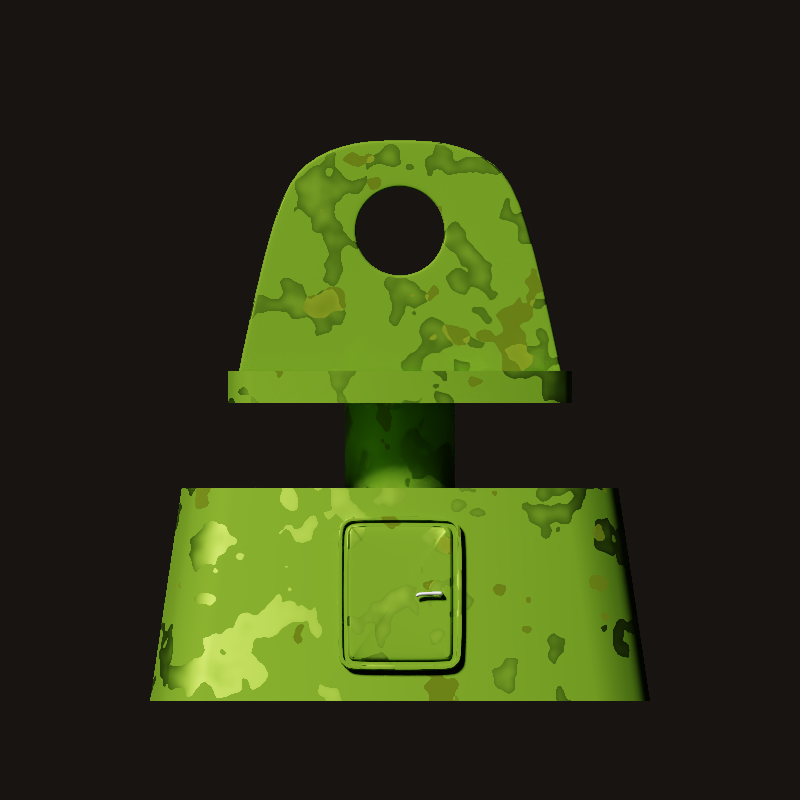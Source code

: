 # Source: amb.blend  (saved by Blender 2.79.0; exported with 4.5.12 LTS)
import bpy
from mathutils import Matrix  # noqa: F401  (used for matrix-valued properties, if any)

bpy.ops.wm.read_factory_settings(use_empty=True)
scene = bpy.context.scene
scene.name = 'Scene'

# ---- collections
col_collection_1 = bpy.data.collections.new('Collection 1'); scene.collection.children.link(col_collection_1)

# ---- materials (node trees are filled in below, after node groups)
mat_material_001 = bpy.data.materials.new('Material.001')
mat_material_001.alpha_threshold = 0.0
mat_material_001.roughness = 0.5
mat_military = bpy.data.materials.new('Military')
mat_military.alpha_threshold = 0.0
mat_military.roughness = 0.5

# ---- material node trees
mat_material_001.use_nodes = True; mat_material_001.node_tree.nodes.clear()
_N = mat_material_001.node_tree.nodes; _L = mat_material_001.node_tree.links
n0 = _N.new('ShaderNodeOutputMaterial'); n0.name = 'Material Output'; n0.location = (300, 300)
n1 = _N.new('ShaderNodeBsdfPrincipled'); n1.name = 'Principled BSDF'; n1.location = (10, 300)
n1.width = 150
n1.subsurface_method = 'BURLEY'
n1.inputs[1].default_value = 1.0
n1.inputs[3].default_value = 1.45
n1.inputs[9].default_value = (1.0, 1.0, 1.0)
n1.inputs[13].default_value = 0.0
_L.new(n1.outputs[0], n0.inputs[0])
n0.is_active_output = True
mat_military.use_nodes = True; mat_military.node_tree.nodes.clear()
_N = mat_military.node_tree.nodes; _L = mat_military.node_tree.links
n0 = _N.new('ShaderNodeMapping'); n0.name = 'Mapping'; n0.location = (-1004, 322)
n1 = _N.new('ShaderNodeTexCoord'); n1.name = 'Texture Coordinate'; n1.location = (-1214, 305)
n2 = _N.new('ShaderNodeMapping'); n2.name = 'Mapping.001'; n2.location = (-999, -97)
n2.inputs[1].default_value = (10.3, 4.7, -14.8)
n3 = _N.new('ShaderNodeTexCoord'); n3.name = 'Texture Coordinate.001'; n3.location = (-1209, -114)
n4 = _N.new('ShaderNodeTexNoise'); n4.name = 'Noise Texture'; n4.location = (-714, 261)
n5 = _N.new('ShaderNodeTexNoise'); n5.name = 'Noise Texture.001'; n5.location = (-709, -158)
n6 = _N.new('ShaderNodeMath'); n6.name = 'Math'; n6.location = (-479, 111)
n6.operation = 'LESS_THAN'
n6.inputs[1].default_value = 0.56
n7 = _N.new('ShaderNodeOutputMaterial'); n7.name = 'Material Output'; n7.location = (692, 292)
n8 = _N.new('ShaderNodeMath'); n8.name = 'Math.001'; n8.location = (-251, 161)
n8.use_clamp = True
n9 = _N.new('ShaderNodeMix'); n9.name = 'Mix'; n9.location = (15, 268)
n9.data_type = 'RGBA'
n9.inputs[6].default_value = (0.2594, 0.06323, 0.0, 1.0)
n9.inputs[7].default_value = (0.122, 0.2594, 0.01491, 1.0)
n10 = _N.new('ShaderNodeMath'); n10.name = 'Math.005'; n10.location = (-31, 103)
n10.operation = 'SUBTRACT'
n10.use_clamp = True
n11 = _N.new('ShaderNodeMath'); n11.name = 'Math.002'; n11.location = (-504, -100)
n11.operation = 'LESS_THAN'
n11.inputs[1].default_value = 0.66
n12 = _N.new('ShaderNodeInvert'); n12.name = 'Invert'; n12.location = (-57, -119)
n12.inputs[0].default_value = 0.6818
n13 = _N.new('ShaderNodeMath'); n13.name = 'Math.003'; n13.location = (-315, -139)
n13.use_clamp = True
n13.inputs[1].default_value = 0.8
n14 = _N.new('ShaderNodeMath'); n14.name = 'Math.004'; n14.location = (177, 38)
n15 = _N.new('ShaderNodeBsdfPrincipled'); n15.name = 'Principled BSDF'; n15.location = (410, 209)
n15.width = 150
n15.subsurface_method = 'BURLEY'
n15.inputs[1].default_value = 1.0
n15.inputs[3].default_value = 1.45
n15.inputs[9].default_value = (1.0, 1.0, 1.0)
n15.inputs[13].default_value = 1.0
_L.new(n0.outputs[0], n4.inputs[0])
_L.new(n1.outputs[3], n0.inputs[0])
_L.new(n4.outputs[0], n6.inputs[0])
_L.new(n6.outputs[0], n8.inputs[0])
_L.new(n8.outputs[0], n10.inputs[0])
_L.new(n4.outputs[0], n8.inputs[1])
_L.new(n2.outputs[0], n5.inputs[0])
_L.new(n3.outputs[3], n2.inputs[0])
_L.new(n11.outputs[0], n13.inputs[0])
_L.new(n5.outputs[0], n11.inputs[0])
_L.new(n13.outputs[0], n9.inputs[0])
_L.new(n9.outputs[2], n15.inputs[0])
_L.new(n14.outputs[0], n15.inputs[2])
_L.new(n10.outputs[0], n14.inputs[0])
_L.new(n11.outputs[0], n12.inputs[1])
_L.new(n12.outputs[0], n14.inputs[1])
_L.new(n15.outputs[0], n7.inputs[0])
n7.is_active_output = True

# ---- world
world_world = bpy.data.worlds.new('World'); scene.world = world_world
world_world.use_nodes = True; world_world.node_tree.nodes.clear()
_N = world_world.node_tree.nodes; _L = world_world.node_tree.links
n0 = _N.new('ShaderNodeOutputWorld'); n0.name = 'World Output'; n0.location = (300, 300)
n1 = _N.new('ShaderNodeBackground'); n1.name = 'Background'; n1.location = (10, 300)
n1.inputs[1].default_value = 0.01
n2 = _N.new('ShaderNodeTexSky'); n2.name = 'Sky Texture'; n2.location = (-190, 300)
n2.sky_type = 'PREETHAM'
n2.sun_direction = (-0.8873, 0.3676, 0.2786)
n2.sun_elevation = 1.571
_L.new(n1.outputs[0], n0.inputs[0])
_L.new(n2.outputs[0], n1.inputs[0])
n0.is_active_output = True
world_world.color = (0.05088, 0.05088, 0.05088)
world_world.use_sun_shadow = False
world_world.sun_shadow_jitter_overblur = 0.0
world_world.cycles.sampling_method = 'MANUAL'

# ---- cameras
cam_camera_001 = bpy.data.cameras.new('Camera.001')
cam_camera_001.type = 'ORTHO'
cam_camera_001.clip_end = 100.0
cam_camera_001.lens = 35.0
cam_camera_001.sensor_width = 32.0
cam_camera_001.sensor_height = 18.0
cam_camera_001.ortho_scale = 3.2
cam_camera_001.display_size = 2.0
cam_camera_001.dof.focus_distance = 0.0

# ---- lights
light_sun = bpy.data.lights.new('Sun', 'SUN')
light_sun.transmission_factor = 0.0
light_sun.angle = 0.1993
light_sun.shadow_buffer_clip_start = 0.5
light_sun.shadow_soft_size = 0.1
light_sun.shadow_cascade_max_distance = 1000.0

# ---- meshes
me_cube_003 = bpy.data.meshes.new('Cube.003')
me_cube_003.from_pydata([(-0.005579, -0.01632, -0.005579), (-0.005579, -0.01632, 0.005579), (-0.005579, 0.005579, -0.005579), (-0.005579, 0.005579, 0.005579), (0.005579, -0.01632, -0.005579), (0.005579, -0.01632, 0.005579), (0.005579, 0.005579, -0.005579), (0.005579, 0.005579, 0.005579), (-0.005579, -0.03184, -0.005579), (-0.005579, -0.03184, 0.005579), (0.005579, -0.03184, 0.005579), (0.005579, -0.03184, -0.005579), (-0.0894, -0.01632, -0.005579), (-0.0894, -0.01632, 0.005579), (-0.0894, -0.03184, -0.005579), (-0.0894, -0.03184, 0.005579), (-0.1047, -0.01632, -0.01328), (-0.1047, -0.01632, -0.002118), (-0.1047, -0.03184, -0.01328), (-0.1047, -0.03184, -0.002118), (-0.005579, 0.002315, -0.005579), (-0.005579, 0.002315, 0.005579), (0.005579, 0.002315, -0.005579), (0.005579, 0.002315, 0.005579), (-0.005579, -0.009999, -0.005579), (0.005579, -0.009999, 0.005579), (-0.005579, -0.009999, 0.005579), (0.005579, -0.009999, -0.005579), (-0.01178, -0.01632, 0.005579), (-0.01178, -0.03184, 0.005579), (-0.01178, -0.01632, -0.005579), (-0.01178, -0.03184, -0.005579)], [], [(20, 21, 3, 2), (2, 3, 7, 6), (27, 25, 5, 4), (5, 1, 9, 10), (24, 27, 4, 0), (25, 26, 1, 5), (11, 10, 9, 8), (4, 5, 10, 11), (29, 28, 13, 15), (0, 4, 11, 8), (15, 13, 17, 19), (28, 30, 12, 13), (31, 29, 15, 14), (30, 31, 14, 12), (17, 16, 18, 19), (13, 12, 16, 17), (12, 14, 18, 16), (14, 15, 19, 18), (7, 3, 21, 23), (2, 6, 22, 20), (6, 7, 23, 22), (24, 26, 21, 20), (0, 1, 26, 24), (23, 21, 26, 25), (20, 22, 27, 24), (22, 23, 25, 27), (0, 8, 31, 30), (8, 9, 29, 31), (1, 0, 30, 28), (9, 1, 28, 29)])
me_cube_003.polygons.foreach_set('use_smooth', [True] * 30)
me_cube_003.materials.append(mat_material_001)
me_cube_003.use_remesh_preserve_volume = False
me_cube_003.use_remesh_preserve_attributes = False
me_cube_003.use_mirror_vertex_groups = False
me_cube_003.update()
me_cube_002 = bpy.data.meshes.new('Cube.002')
me_cube_002.from_pydata([(-0.2321, -0.03385, -0.2412), (-0.1793, -0.03385, -0.294), (-0.2248, -0.03385, -0.2684), (-0.2065, -0.03385, -0.2867), (-0.1793, -0.03385, 0.294), (-0.2321, -0.03385, 0.2412), (-0.2065, -0.03385, 0.2867), (-0.2248, -0.03385, 0.2684), (-0.1815, 0.03385, -0.3107), (-0.2488, 0.03385, -0.2434), (-0.2151, 0.03385, -0.3017), (-0.2398, 0.03385, -0.277), (-0.2488, 0.03385, 0.2434), (-0.1815, 0.03385, 0.3107), (-0.2398, 0.03385, 0.277), (-0.2151, 0.03385, 0.3017), (0.1793, -0.03385, -0.294), (0.2321, -0.03385, -0.2412), (0.2065, -0.03385, -0.2867), (0.2248, -0.03385, -0.2684), (0.2321, -0.03385, 0.2412), (0.1793, -0.03385, 0.294), (0.2248, -0.03385, 0.2684), (0.2065, -0.03385, 0.2867), (0.2488, 0.03385, -0.2434), (0.1815, 0.03385, -0.3107), (0.2398, 0.03385, -0.277), (0.2151, 0.03385, -0.3017), (0.1815, 0.03385, 0.3107), (0.2488, 0.03385, 0.2434), (0.2151, 0.03385, 0.3017), (0.2398, 0.03385, 0.277), (-0.1815, -0.03385, -0.3107), (-0.2151, -0.03385, -0.3017), (-0.2398, -0.03385, -0.277), (-0.2488, -0.03385, -0.2434), (-0.2151, -0.03385, 0.3017), (-0.1815, -0.03385, 0.3107), (-0.2398, -0.03385, 0.277), (-0.2488, -0.03385, 0.2434), (0.2151, -0.03385, -0.3017), (0.1815, -0.03385, -0.3107), (0.2398, -0.03385, -0.277), (0.2488, -0.03385, -0.2434), (0.1815, -0.03385, 0.3107), (0.2151, -0.03385, 0.3017), (0.2398, -0.03385, 0.277), (0.2488, -0.03385, 0.2434), (-0.1764, -0.02018, -0.272), (-0.1951, -0.02018, -0.2669), (-0.205, -0.02018, -0.257), (-0.21, -0.02018, -0.2383), (-0.1951, -0.02018, 0.2669), (-0.1764, -0.02018, 0.272), (-0.205, -0.02018, 0.257), (-0.21, -0.02018, 0.2383), (0.1951, -0.02018, -0.2669), (0.1764, -0.02018, -0.272), (0.205, -0.02018, -0.257), (0.21, -0.02018, -0.2383), (0.1764, -0.02018, 0.272), (0.1951, -0.02018, 0.2669), (0.205, -0.02018, 0.257), (0.21, -0.02018, 0.2383), (-0.1793, -0.02018, -0.294), (-0.2065, -0.02018, -0.2867), (-0.2248, -0.02018, -0.2684), (-0.2321, -0.02018, -0.2412), (-0.2065, -0.02018, 0.2867), (-0.1793, -0.02018, 0.294), (-0.2248, -0.02018, 0.2684), (-0.2321, -0.02018, 0.2412), (0.2065, -0.02018, -0.2867), (0.1793, -0.02018, -0.294), (0.2248, -0.02018, -0.2684), (0.2321, -0.02018, -0.2412), (0.1793, -0.02018, 0.294), (0.2065, -0.02018, 0.2867), (0.2248, -0.02018, 0.2684), (0.2321, -0.02018, 0.2412), (-0.1764, -0.02876, -0.272), (-0.1753, -0.03709, -0.2636), (-0.1908, -0.03709, -0.2595), (-0.1951, -0.02876, -0.2669), (-0.1976, -0.03709, -0.2527), (-0.205, -0.02876, -0.257), (-0.2017, -0.03709, -0.2372), (-0.21, -0.02876, -0.2383), (-0.1951, -0.02876, 0.2669), (-0.1908, -0.03709, 0.2595), (-0.1753, -0.03709, 0.2636), (-0.1764, -0.02876, 0.272), (-0.205, -0.02876, 0.257), (-0.1976, -0.03709, 0.2527), (-0.21, -0.02876, 0.2383), (-0.2017, -0.03709, 0.2372), (0.1951, -0.02876, -0.2669), (0.1908, -0.03709, -0.2595), (0.1753, -0.03709, -0.2636), (0.1764, -0.02876, -0.272), (0.205, -0.02876, -0.257), (0.1976, -0.03709, -0.2527), (0.21, -0.02876, -0.2383), (0.2017, -0.03709, -0.2372), (0.1764, -0.02876, 0.272), (0.1753, -0.03709, 0.2636), (0.1908, -0.03709, 0.2595), (0.1951, -0.02876, 0.2669), (0.1976, -0.03709, 0.2527), (0.205, -0.02876, 0.257), (0.2017, -0.03709, 0.2372), (0.21, -0.02876, 0.2383)], [], [(1, 16, 73, 64), (24, 29, 47, 43), (28, 13, 37, 44), (35, 39, 12, 9), (8, 10, 11, 9, 12, 14, 15, 13, 28, 30, 31, 29, 24, 26, 27, 25), (8, 32, 33, 10), (10, 33, 34, 11), (11, 34, 35, 9), (37, 13, 15, 36), (36, 15, 14, 38), (38, 14, 12, 39), (41, 25, 27, 40), (40, 27, 26, 42), (42, 26, 24, 43), (28, 44, 45, 30), (30, 45, 46, 31), (31, 46, 47, 29), (8, 25, 41, 32), (1, 3, 33, 32), (3, 2, 34, 33), (2, 0, 35, 34), (6, 4, 37, 36), (7, 6, 36, 38), (5, 7, 38, 39), (18, 16, 41, 40), (19, 18, 40, 42), (17, 19, 42, 43), (21, 23, 45, 44), (23, 22, 46, 45), (22, 20, 47, 46), (16, 1, 32, 41), (0, 5, 39, 35), (20, 17, 43, 47), (4, 21, 44, 37), (50, 49, 83, 85), (7, 5, 71, 70), (5, 0, 67, 71), (16, 18, 72, 73), (17, 20, 79, 75), (18, 19, 74, 72), (3, 1, 64, 65), (21, 4, 69, 76), (19, 17, 75, 74), (2, 3, 65, 66), (23, 21, 76, 77), (0, 2, 66, 67), (22, 23, 77, 78), (4, 6, 68, 69), (20, 22, 78, 79), (6, 7, 70, 68), (48, 49, 65, 64), (49, 50, 66, 65), (50, 51, 67, 66), (52, 53, 69, 68), (54, 52, 68, 70), (55, 54, 70, 71), (56, 57, 73, 72), (58, 56, 72, 74), (59, 58, 74, 75), (60, 61, 77, 76), (61, 62, 78, 77), (62, 63, 79, 78), (57, 48, 64, 73), (51, 55, 71, 67), (63, 59, 75, 79), (53, 60, 76, 69), (48, 57, 99, 80), (54, 55, 94, 92), (59, 63, 111, 102), (51, 50, 85, 87), (62, 61, 107, 109), (55, 51, 87, 94), (63, 62, 109, 111), (52, 54, 92, 88), (60, 53, 91, 104), (49, 48, 80, 83), (57, 56, 96, 99), (53, 52, 88, 91), (56, 58, 100, 96), (61, 60, 104, 107), (58, 59, 102, 100), (81, 82, 83, 80), (82, 84, 85, 83), (84, 86, 87, 85), (89, 90, 91, 88), (93, 89, 88, 92), (95, 93, 92, 94), (97, 98, 99, 96), (101, 97, 96, 100), (103, 101, 100, 102), (105, 106, 107, 104), (106, 108, 109, 107), (108, 110, 111, 109), (98, 81, 80, 99), (86, 95, 94, 87), (102, 111, 110, 103), (104, 91, 90, 105), (98, 97, 101, 103, 110, 108, 106, 105, 90, 89, 93, 95, 86, 84, 82, 81)])
me_cube_002.polygons.foreach_set('use_smooth', [True] * 98)
me_cube_002.materials.append(mat_military)
me_cube_002.use_remesh_preserve_volume = False
me_cube_002.use_remesh_preserve_attributes = False
me_cube_002.use_mirror_vertex_groups = False
me_cube_002.update()
me_plane_001 = bpy.data.meshes.new('Plane.001')
me_plane_001.from_pydata([(-0.6478, -0.4187, 0.0), (0.6478, -0.4187, 0.0), (-8.941e-08, -0.4187, 0.7489), (0.03476, -0.4187, 0.7455), (0.06818, -0.4187, 0.7354), (0.09898, -0.4187, 0.7189), (0.126, -0.4187, 0.6967), (0.1481, -0.4187, 0.6697), (0.1646, -0.4187, 0.6389), (0.1747, -0.4187, 0.6055), (0.1782, -0.4187, 0.5708), (0.1747, -0.4187, 0.536), (0.1646, -0.4187, 0.5026), (0.1481, -0.4187, 0.4718), (0.126, -0.4187, 0.4448), (0.09898, -0.4187, 0.4226), (0.06818, -0.4187, 0.4062), (0.03476, -0.4187, 0.396), (-2.98e-08, -0.4187, 0.3926), (-0.03476, -0.4187, 0.396), (-0.06818, -0.4187, 0.4062), (-0.09898, -0.4187, 0.4226), (-0.126, -0.4187, 0.4448), (-0.1481, -0.4187, 0.4718), (-0.1646, -0.4187, 0.5026), (-0.1747, -0.4187, 0.536), (-0.1782, -0.4187, 0.5708), (-0.1747, -0.4187, 0.6055), (-0.1646, -0.4187, 0.6389), (-0.1481, -0.4187, 0.6697), (-0.126, -0.4187, 0.6967), (-0.09898, -0.4187, 0.7189), (-0.06818, -0.4187, 0.7354), (-0.03476, -0.4187, 0.7455), (0.0, -0.4187, 0.9334), (5.96e-08, -0.4187, 0.0), (-0.6478, -0.3321, 0.0), (5.96e-08, -0.3321, 0.0), (0.6478, -0.3321, 0.0), (0.0, -0.3321, 0.9334), (-8.941e-08, -0.3321, 0.7489), (0.03476, -0.3321, 0.7455), (0.06818, -0.3321, 0.7354), (0.09898, -0.3321, 0.7189), (0.126, -0.3321, 0.6967), (0.1481, -0.3321, 0.6697), (0.1646, -0.3321, 0.6389), (0.1747, -0.3321, 0.6055), (0.1782, -0.3321, 0.5708), (0.1747, -0.3321, 0.536), (0.1646, -0.3321, 0.5026), (0.1481, -0.3321, 0.4718), (0.126, -0.3321, 0.4448), (0.09898, -0.3321, 0.4226), (0.06818, -0.3321, 0.4062), (0.03476, -0.3321, 0.396), (-2.98e-08, -0.3321, 0.3926), (-0.03476, -0.3321, 0.396), (-0.06818, -0.3321, 0.4062), (-0.09898, -0.3321, 0.4226), (-0.126, -0.3321, 0.4448), (-0.1481, -0.3321, 0.4718), (-0.1646, -0.3321, 0.5026), (-0.1747, -0.3321, 0.536), (-0.1782, -0.3321, 0.5708), (-0.1747, -0.3321, 0.6055), (-0.1646, -0.3321, 0.6389), (-0.1481, -0.3321, 0.6697), (-0.126, -0.3321, 0.6967), (-0.09898, -0.3321, 0.7189), (-0.06818, -0.3321, 0.7354), (-0.03476, -0.3321, 0.7455), (-0.5048, -0.4187, 0.6713), (-0.181, -0.4187, 0.9334), (-0.2886, -0.4187, 0.7187), (-0.3868, -0.4187, 0.8567), (0.181, -0.4187, 0.9334), (0.5048, -0.4187, 0.6713), (0.2886, -0.4187, 0.7187), (0.3868, -0.4187, 0.8567), (-0.181, -0.3321, 0.9334), (-0.5048, -0.3321, 0.6713), (-0.2886, -0.3321, 0.7187), (-0.3868, -0.3321, 0.8567), (0.5048, -0.3321, 0.6713), (0.181, -0.3321, 0.9334), (0.2886, -0.3321, 0.7187), (0.3868, -0.3321, 0.8567)], [], [(34, 39, 80, 73), (22, 23, 0), (76, 85, 39, 34), (6, 78, 76), (80, 39, 40, 71, 70, 69, 68, 67, 66, 65, 64, 82), (56, 55, 54, 53, 52, 51, 50, 49, 48, 86, 84, 38, 37), (39, 85, 86, 48, 47, 46, 45, 44, 43, 42, 41, 40), (22, 60, 61, 23), (9, 47, 48, 10), (36, 81, 82, 64, 63, 62, 61, 60, 59, 58, 57, 56, 37), (23, 61, 62, 24), (10, 48, 49, 11), (24, 62, 63, 25), (11, 49, 50, 12), (0, 36, 37, 35), (30, 31, 73), (25, 63, 64, 26), (12, 50, 51, 13), (35, 37, 38, 1), (26, 64, 65, 27), (13, 51, 52, 14), (13, 14, 1), (27, 65, 66, 28), (14, 52, 53, 15), (1, 38, 84, 77), (28, 66, 67, 29), (15, 53, 54, 16), (2, 40, 41, 3), (29, 67, 68, 30), (16, 54, 55, 17), (3, 41, 42, 4), (30, 68, 69, 31), (17, 55, 56, 18), (4, 42, 43, 5), (31, 69, 70, 32), (18, 56, 57, 19), (5, 43, 44, 6), (32, 70, 71, 33), (19, 57, 58, 20), (6, 44, 45, 7), (33, 71, 40, 2), (20, 58, 59, 21), (7, 45, 46, 8), (21, 59, 60, 22), (8, 46, 47, 9), (72, 74, 75), (75, 74, 73), (76, 78, 79), (79, 78, 77), (80, 82, 83), (83, 82, 81), (84, 86, 87), (87, 86, 85), (84, 87, 79, 77), (87, 85, 76, 79), (80, 83, 75, 73), (83, 81, 72, 75), (72, 81, 36, 0), (72, 23, 24), (35, 18, 19), (35, 19, 20), (74, 72, 26), (25, 26, 72), (24, 25, 72), (35, 20, 21), (35, 21, 0), (72, 0, 23), (21, 22, 0), (17, 18, 35), (35, 1, 15), (77, 78, 10), (77, 10, 11), (16, 17, 35), (15, 16, 35), (77, 11, 12), (77, 12, 13), (15, 1, 14), (77, 13, 1), (76, 34, 4), (34, 2, 3), (10, 78, 9), (9, 78, 8), (34, 3, 4), (76, 4, 5), (8, 78, 7), (7, 78, 6), (76, 5, 6), (73, 74, 30), (74, 26, 27), (2, 34, 33), (33, 34, 32), (74, 27, 28), (74, 28, 29), (32, 34, 73), (31, 32, 73), (74, 29, 30)])
me_plane_001.polygons.foreach_set('use_smooth', [True] * 96)
me_plane_001.materials.append(mat_military)
me_plane_001.use_remesh_preserve_volume = False
me_plane_001.use_remesh_preserve_attributes = False
me_plane_001.use_mirror_vertex_groups = False
me_plane_001.update()
me_cylinder = bpy.data.meshes.new('Cylinder')
me_cylinder.from_pydata([(3.945e-08, 0.2194, -0.03601), (3.945e-08, 0.2194, 0.4028), (0.0428, 0.2152, -0.03601), (0.0428, 0.2152, 0.4028), (0.08396, 0.2027, -0.03601), (0.08396, 0.2027, 0.4028), (0.1219, 0.1824, -0.03601), (0.1219, 0.1824, 0.4028), (0.1551, 0.1551, -0.03601), (0.1551, 0.1551, 0.4028), (0.1824, 0.1219, -0.03601), (0.1824, 0.1219, 0.4028), (0.2027, 0.08396, -0.03601), (0.2027, 0.08396, 0.4028), (0.2152, 0.0428, -0.03601), (0.2152, 0.0428, 0.4028), (0.2194, 2.499e-07, -0.03601), (0.2194, 2.499e-07, 0.4028), (0.2152, -0.0428, -0.03601), (0.2152, -0.0428, 0.4028), (0.2027, -0.08396, -0.03601), (0.2027, -0.08396, 0.4028), (0.1824, -0.1219, -0.03601), (0.1824, -0.1219, 0.4028), (0.1551, -0.1551, -0.03601), (0.1551, -0.1551, 0.4028), (0.1219, -0.1824, -0.03601), (0.1219, -0.1824, 0.4028), (0.08396, -0.2027, -0.03601), (0.08396, -0.2027, 0.4028), (0.0428, -0.2152, -0.03601), (0.0428, -0.2152, 0.4028), (-3.204e-08, -0.2194, -0.03601), (-3.204e-08, -0.2194, 0.4028), (-0.0428, -0.2152, -0.03601), (-0.0428, -0.2152, 0.4028), (-0.08396, -0.2027, -0.03601), (-0.08396, -0.2027, 0.4028), (-0.1219, -0.1824, -0.03601), (-0.1219, -0.1824, 0.4028), (-0.1551, -0.1551, -0.03601), (-0.1551, -0.1551, 0.4028), (-0.1824, -0.1219, -0.03601), (-0.1824, -0.1219, 0.4028), (-0.2027, -0.08396, -0.03601), (-0.2027, -0.08396, 0.4028), (-0.2152, -0.0428, -0.03601), (-0.2152, -0.0428, 0.4028), (-0.2194, 4.452e-07, -0.03601), (-0.2194, 4.452e-07, 0.4028), (-0.2152, 0.0428, -0.03601), (-0.2152, 0.0428, 0.4028), (-0.2027, 0.08396, -0.03601), (-0.2027, 0.08396, 0.4028), (-0.1824, 0.1219, -0.03601), (-0.1824, 0.1219, 0.4028), (-0.1551, 0.1551, -0.03601), (-0.1551, 0.1551, 0.4028), (-0.1219, 0.1824, -0.03601), (-0.1219, 0.1824, 0.4028), (-0.08396, 0.2027, -0.03601), (-0.08396, 0.2027, 0.4028), (-0.0428, 0.2152, -0.03601), (-0.0428, 0.2152, 0.4028), (-0.5838, -0.5432, 0.3383), (-0.6878, -0.4393, 0.3383), (-0.6573, -0.5128, 0.3383), (-0.6878, -0.4393, 0.4673), (-0.5838, -0.5432, 0.4673), (-0.6573, -0.5128, 0.4673), (-0.6878, 0.4393, 0.3383), (-0.5838, 0.5432, 0.3383), (-0.6573, 0.5128, 0.3383), (-0.5838, 0.5432, 0.4673), (-0.6878, 0.4393, 0.4673), (-0.6573, 0.5128, 0.4673), (0.6878, -0.4393, 0.3383), (0.5838, -0.5432, 0.3383), (0.6573, -0.5128, 0.3383), (0.5838, -0.5432, 0.4673), (0.6878, -0.4393, 0.4673), (0.6573, -0.5128, 0.4673), (0.5838, 0.5432, 0.3383), (0.6878, 0.4393, 0.3383), (0.6573, 0.5128, 0.3383), (0.6878, 0.4393, 0.4673), (0.5838, 0.5432, 0.4673), (0.6573, 0.5128, 0.4673)], [], [(0, 1, 3, 2), (2, 3, 5, 4), (4, 5, 7, 6), (6, 7, 9, 8), (8, 9, 11, 10), (10, 11, 13, 12), (12, 13, 15, 14), (14, 15, 17, 16), (16, 17, 19, 18), (18, 19, 21, 20), (20, 21, 23, 22), (22, 23, 25, 24), (24, 25, 27, 26), (26, 27, 29, 28), (28, 29, 31, 30), (30, 31, 33, 32), (32, 33, 35, 34), (34, 35, 37, 36), (36, 37, 39, 38), (38, 39, 41, 40), (40, 41, 43, 42), (42, 43, 45, 44), (44, 45, 47, 46), (46, 47, 49, 48), (48, 49, 51, 50), (50, 51, 53, 52), (52, 53, 55, 54), (54, 55, 57, 56), (56, 57, 59, 58), (58, 59, 61, 60), (83, 85, 80, 76), (60, 61, 63, 62), (62, 63, 1, 0), (77, 79, 68, 64), (85, 87, 86, 73, 75, 74, 67, 69, 68, 79, 81, 80), (65, 67, 74, 70), (71, 73, 86, 82), (64, 68, 69, 66), (66, 69, 67, 65), (73, 71, 72, 75), (75, 72, 70, 74), (85, 83, 84, 87), (87, 84, 82, 86), (79, 77, 78, 81), (81, 78, 76, 80), (70, 72, 71, 82, 84, 83, 76, 78, 77, 64, 66, 65)])
me_cylinder.polygons.foreach_set('use_smooth', [True] * 46)
me_cylinder.materials.append(mat_military)
me_cylinder.use_remesh_preserve_volume = False
me_cylinder.use_remesh_preserve_attributes = False
me_cylinder.use_mirror_vertex_groups = False
me_cylinder.update()
me_cube_001 = bpy.data.meshes.new('Cube.001')
me_cube_001.from_pydata([(-0.7838, -1.0, -0.426), (-1.0, -0.7838, -0.426), (-0.9367, -0.9367, -0.426), (-0.8732, -0.6571, 0.426), (-0.6571, -0.8732, 0.426), (-0.8099, -0.8099, 0.426), (-1.0, 0.7838, -0.426), (-0.7838, 1.0, -0.426), (-0.9367, 0.9367, -0.426), (-0.6571, 0.8732, 0.426), (-0.8732, 0.6571, 0.426), (-0.8099, 0.8099, 0.426), (1.0, -0.7838, -0.426), (0.7838, -1.0, -0.426), (0.9367, -0.9367, -0.426), (0.6571, -0.8732, 0.426), (0.8732, -0.6571, 0.426), (0.8099, -0.8099, 0.426), (0.7838, 1.0, -0.426), (1.0, 0.7838, -0.426), (0.9367, 0.9367, -0.426), (0.8732, 0.6571, 0.426), (0.6571, 0.8732, 0.426), (0.8099, 0.8099, 0.426)], [], [(13, 15, 4, 0), (19, 21, 16, 12), (21, 23, 22, 9, 11, 10, 3, 5, 4, 15, 17, 16), (1, 3, 10, 6), (7, 9, 22, 18), (0, 4, 5, 2), (2, 5, 3, 1), (9, 7, 8, 11), (11, 8, 6, 10), (21, 19, 20, 23), (23, 20, 18, 22), (15, 13, 14, 17), (17, 14, 12, 16), (6, 8, 7, 18, 20, 19, 12, 14, 13, 0, 2, 1)])
me_cube_001.polygons.foreach_set('use_smooth', [True] * 14)
me_cube_001.materials.append(mat_military)
me_cube_001.use_remesh_preserve_volume = False
me_cube_001.use_remesh_preserve_attributes = False
me_cube_001.use_mirror_vertex_groups = False
me_cube_001.update()

# ---- objects
ob_cube_002 = bpy.data.objects.new('Cube.002', me_cube_003)
ob_cube_001 = bpy.data.objects.new('Cube.001', me_cube_002)
ob_plane = bpy.data.objects.new('Plane', me_plane_001)
ob_cylinder = bpy.data.objects.new('Cylinder', me_cylinder)
ob_cube = bpy.data.objects.new('Cube', me_cube_001)
ob_sun = bpy.data.objects.new('Sun', light_sun)
ob_camera = bpy.data.objects.new('Camera', cam_camera_001)

# ---- transforms, parenting, visibility, modifiers, constraints
ob_cube_002.location = (0.166, -0.9741, 0.4196)
ob_cube_002.rotation_euler = (-0.1621, -0.0, 0.0)
ob_cube_002.scale = (1.0, 1.0, 1.586)
ob_cube_002.lineart.crease_threshold = 0.0
_m = ob_cube_002.modifiers.new('Subsurf', 'SUBSURF')
_m.uv_smooth = 'PRESERVE_CORNERS'
_m.quality = 2
_m.levels = 2
_m.show_only_control_edges = False
ob_cube_001.location = (1.49e-08, -0.9366, 0.4205)
ob_cube_001.rotation_euler = (-0.1451, -0.0, 0.0)
ob_cube_001.lineart.crease_threshold = 0.0
_m = ob_cube_001.modifiers.new('Bevel', 'BEVEL')
_m.width = 0.002
_m.width_pct = 0.002
_m.segments = 2
_m.angle_limit = 0.7854
_m.spread = 0.0
_m = ob_cube_001.modifiers.new('Subsurf', 'SUBSURF')
_m.uv_smooth = 'PRESERVE_CORNERS'
_m.quality = 2
_m.show_only_control_edges = False
ob_plane.location = (6.954e-08, 3.03e-07, 1.303)
ob_plane.lineart.crease_threshold = 0.0
_m = ob_plane.modifiers.new('Bevel', 'BEVEL')
_m.width = 0.01
_m.width_pct = 0.01
_m.segments = 3
_m.angle_limit = 0.7854
_m.spread = 0.0
_m = ob_plane.modifiers.new('Subsurf', 'SUBSURF')
_m.uv_smooth = 'PRESERVE_CORNERS'
_m.quality = 2
_m.levels = 2
_m.show_only_control_edges = False
ob_cylinder.location = (-1.987e-08, -4.967e-09, 0.8465)
ob_cylinder.lineart.crease_threshold = 0.0
_m = ob_cylinder.modifiers.new('EdgeSplit', 'EDGE_SPLIT')
_m.split_angle = 0.8727
ob_cube.location = (0.0, 0.0, 0.4205)
ob_cube.lineart.crease_threshold = 0.0
_m = ob_cube.modifiers.new('EdgeSplit', 'EDGE_SPLIT')
_m.split_angle = 0.8727
ob_sun.location = (-9.173, 2.389, 6.39)
ob_sun.rotation_euler = (-0.2496, -0.8937, 1.29)
ob_sun.lineart.crease_threshold = 0.0
ob_camera.location = (0.0, -17.99, 1.194)
ob_camera.rotation_euler = (1.571, -0.0, 0.0)
ob_camera.scale = (1.0, 1.0, 1.0)
ob_camera.lineart.crease_threshold = 0.0

# ---- collection membership
col_collection_1.objects.link(ob_cube_002)
col_collection_1.objects.link(ob_cube_001)
col_collection_1.objects.link(ob_plane)
col_collection_1.objects.link(ob_cylinder)
col_collection_1.objects.link(ob_cube)
col_collection_1.objects.link(ob_sun)
col_collection_1.objects.link(ob_camera)

# ---- scene / render settings (as saved in the file)
scene.camera = ob_camera
scene.frame_start = 1; scene.frame_end = 250; scene.frame_set(1)
scene.render.engine = 'CYCLES'
scene.render.image_settings.color_depth = '16'
scene.render.resolution_x = 256
scene.render.resolution_y = 256
scene.render.fps = 30
scene.render.dither_intensity = 0.0
scene.render.film_transparent = True
scene.cycles.feature_set = 'EXPERIMENTAL'
scene.cycles.use_denoising = False
scene.cycles.samples = 2000
scene.cycles.sampling_pattern = 'TABULATED_SOBOL'
scene.cycles.light_sampling_threshold = 0.0
scene.cycles.use_adaptive_sampling = False
scene.cycles.use_light_tree = False
scene.cycles.blur_glossy = 0.0
scene.cycles.max_bounces = 5
scene.cycles.filter_width = 0.01
scene.cycles.sample_clamp_indirect = 50.0
scene.view_settings.view_transform = 'Filmic'
bpy.context.view_layer.update()
